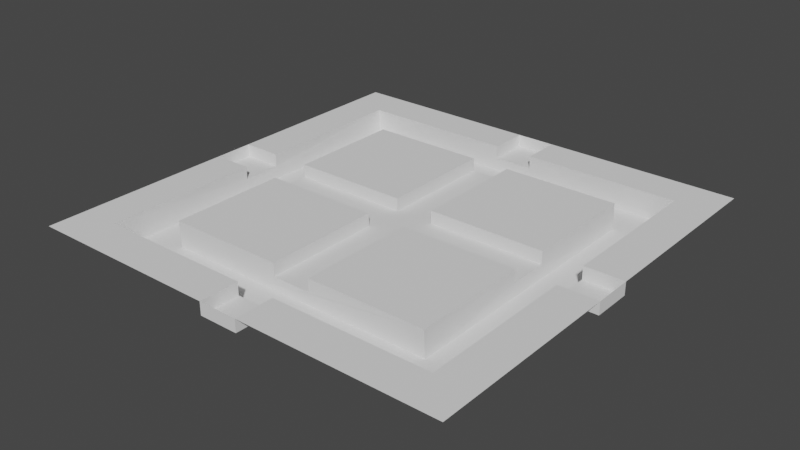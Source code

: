 # Source: Ceiling_3x3.blend  (saved by Blender 3.4.6; exported with 4.5.12 LTS)
import bpy
from mathutils import Matrix  # noqa: F401  (used for matrix-valued properties, if any)

bpy.ops.wm.read_factory_settings(use_empty=True)
scene = bpy.context.scene
scene.name = 'Scene'

# ---- collections
col_collection = bpy.data.collections.new('Collection'); scene.collection.children.link(col_collection)

# ---- world
world_world = bpy.data.worlds.new('World'); scene.world = world_world
world_world.use_nodes = True; world_world.node_tree.nodes.clear()
_N = world_world.node_tree.nodes; _L = world_world.node_tree.links
n0 = _N.new('ShaderNodeOutputWorld'); n0.name = 'World Output'; n0.location = (300, 300)
n1 = _N.new('ShaderNodeBackground'); n1.name = 'Background'; n1.location = (10, 300)
n1.inputs[0].default_value = (0.05088, 0.05088, 0.05088, 1.0)
_L.new(n1.outputs[0], n0.inputs[0])
n0.is_active_output = True
world_world.color = (0.05088, 0.05088, 0.05088)
world_world.use_sun_shadow = False
world_world.sun_shadow_jitter_overblur = 0.0

# ---- meshes
me_plane = bpy.data.meshes.new('Plane')
me_plane.from_pydata([(-1.5, -1.5, 0.0), (1.5, -1.5, 0.0), (-1.5, 1.5, 0.0), (1.5, 1.5, 0.0), (-1.5, 0.1364, 0.0), (-1.5, -0.1364, 0.0), (-0.1364, -1.5, 0.0), (0.1364, -1.5, 0.0), (1.5, -0.1364, 0.0), (1.5, 0.1364, 0.0), (0.1364, 1.5, 0.0), (-0.1364, 1.5, 0.0), (-1.227, -1.227, 0.0), (-0.1364, -1.227, 0.0), (0.1364, -1.227, 0.0), (1.227, -1.227, 0.0), (-0.9545, -0.9545, 0.0), (-0.4091, -0.9545, 0.0), (-0.1364, -0.9545, 0.0), (0.1364, -0.9545, 0.0), (0.9545, -0.9545, 0.0), (-0.9545, -0.6818, 0.0), (-1.227, -0.1364, 0.0), (-0.9545, -0.1364, 0.0), (-0.1364, -0.1364, 0.0), (0.1364, -0.1364, 0.0), (0.9545, -0.1364, 0.0), (1.227, -0.1364, 0.0), (-1.227, 0.1364, 0.0), (-0.9545, 0.1364, 0.0), (-0.1364, 0.1364, 0.0), (0.1364, 0.1364, 0.0), (0.9545, 0.1364, 0.0), (1.227, 0.1364, 0.0), (0.9545, 0.6818, 0.0), (-0.9545, 0.9545, 0.0), (-0.1364, 0.9545, 0.0), (0.1364, 0.9545, 0.0), (0.9545, 0.9545, 0.0), (-1.227, 1.227, 0.0), (-0.1364, 1.227, 0.0), (0.1364, 1.227, 0.0), (1.227, 1.227, 0.0), (-1.5, 0.1364, -0.08903), (-1.5, -0.1364, -0.08903), (-0.1364, -1.5, -0.08903), (0.1364, -1.5, -0.08903), (1.5, -0.1364, -0.08903), (1.5, 0.1364, -0.08903), (0.1364, 1.5, -0.08903), (-0.1364, 1.5, -0.08903), (-0.1364, -1.227, -0.08903), (0.1364, -1.227, -0.08903), (-0.1364, -0.9545, -0.08903), (0.1364, -0.9545, -0.08903), (1.227, -0.1364, -0.08903), (-1.227, -0.1364, -0.08903), (-0.9545, -0.1364, -0.08903), (-0.1364, -0.1364, -0.08903), (0.1364, -0.1364, -0.08903), (0.9545, -0.1364, -0.08903), (1.227, 0.1364, -0.08903), (-1.227, 0.1364, -0.08903), (-0.9545, 0.1364, -0.08903), (-0.1364, 0.1364, -0.08903), (0.1364, 0.1364, -0.08903), (0.9545, 0.1364, -0.08903), (-0.1364, 0.9545, -0.08903), (0.1364, 0.9545, -0.08903), (-0.1364, 1.227, -0.08903), (0.1364, 1.227, -0.08903), (0.9603, 0.6856, -0.1807), (-0.9488, -0.678, -0.1807), (-0.9488, -0.9507, -0.1807), (-1.222, -1.223, -0.1807), (1.233, -1.223, -0.1807), (-0.4034, -0.9507, -0.1807), (0.9603, -0.9507, -0.1807), (1.233, -0.9507, -0.1807), (-1.222, -0.4053, -0.1807), (-0.9488, -0.4053, -0.1807), (-0.9488, 0.1402, -0.1807), (-0.9488, 0.9584, -0.1807), (0.9603, 0.9584, -0.1807), (-1.222, 1.231, -0.1807), (1.233, 1.231, -0.1807)], [], [(14, 7, 46, 52), (24, 23, 57, 58), (6, 13, 51, 45), (19, 54, 59, 25), (29, 30, 64, 63), (10, 41, 70, 49), (37, 31, 65, 68), (40, 11, 50, 69), (4, 28, 62, 43), (42, 85, 84, 39, 40, 69, 70, 41), (33, 9, 48, 61), (64, 67, 68, 65, 66, 60, 59, 54, 53, 58, 57, 63), (19, 20, 77, 76, 17, 18, 53, 54), (25, 26, 20, 19), (7, 6, 45, 46), (33, 42, 41, 10, 3, 9), (55, 61, 48, 47), (45, 51, 52, 46), (44, 43, 62, 56), (2, 11, 40, 39, 28, 4), (18, 17, 16, 21, 23, 24), (37, 68, 67, 36, 35, 82, 83, 38), (20, 26, 60, 66, 32, 34, 71, 77), (30, 36, 67, 64), (18, 24, 58, 53), (15, 75, 78, 85, 42, 33, 61, 55, 27), (26, 25, 59, 60), (69, 50, 49, 70), (9, 8, 47, 48), (34, 38, 83, 71), (12, 13, 6, 0, 5, 22), (52, 51, 13, 12, 74, 75, 15, 14), (29, 63, 81), (16, 17, 76, 73), (5, 4, 43, 44), (8, 27, 55, 47), (31, 32, 66, 65), (22, 5, 44, 56), (11, 10, 49, 50), (35, 36, 30, 29), (37, 38, 34, 32, 31), (81, 82, 35, 29), (74, 79, 80, 72, 73, 76, 77, 78, 75), (56, 62, 28, 39, 84, 79, 74, 12, 22), (84, 85, 78, 77, 71, 83, 82, 81, 80, 79), (21, 16, 73, 72), (14, 15, 27, 8, 1, 7), (21, 72, 80, 81, 63, 57, 23)])
_uv = me_plane.uv_layers.new(name='UVMap')
_uv.uv.foreach_set('vector', [0.9875, 0.2557, 0.9875, 0.2994, 0.9662, 0.2994, 0.9662, 0.2557, 0.2581, 0.7023, 0.2581, 0.8333, 0.2367, 0.8333, 0.2367, 0.7023, 0.1028, 0.9711, 0.1028, 0.9274, 0.1242, 0.9274, 0.1242, 0.9711, 0.9846, 0.1435, 0.9632, 0.1435, 0.9632, 0.01245, 0.9846, 0.01245, 0.9462, 0.4116, 0.9462, 0.5426, 0.9248, 0.5426, 0.9248, 0.4116, 0.9875, 0.3243, 0.9875, 0.3679, 0.9662, 0.3679, 0.9662, 0.3243, 0.3961, 0.8489, 0.3961, 0.9799, 0.3747, 0.9799, 0.3747, 0.8489, 0.2583, 0.9274, 0.2583, 0.9711, 0.2369, 0.9711, 0.2369, 0.9274, 0.01245, 0.9711, 0.01245, 0.9274, 0.03383, 0.9274, 0.03383, 0.9711, 0.717, 0.6487, 0.6736, 0.6497, 0.6736, 0.2566, 0.717, 0.2557, 0.717, 0.4304, 0.6957, 0.4304, 0.6957, 0.4741, 0.717, 0.4741, 0.9471, 0.6112, 0.9471, 0.5675, 0.9685, 0.5675, 0.9685, 0.6112, 0.1668, 0.5539, 0.2595, 0.6465, 0.2286, 0.6774, 0.136, 0.5848, 0.04333, 0.6774, 0.01245, 0.6465, 0.1051, 0.5539, 0.01245, 0.4613, 0.04333, 0.4304, 0.136, 0.523, 0.2286, 0.4304, 0.2595, 0.4613, 0.8537, 0.499, 0.8537, 0.63, 0.8103, 0.6309, 0.8103, 0.4125, 0.8537, 0.4116, 0.8537, 0.4553, 0.8323, 0.4553, 0.8323, 0.499, 0.6736, 0.6746, 0.8046, 0.6746, 0.8046, 0.8056, 0.6736, 0.8056, 0.5863, 0.9424, 0.5863, 0.8987, 0.6077, 0.8987, 0.6077, 0.9424, 0.6051, 0.2308, 0.6051, 0.05612, 0.4304, 0.05612, 0.4304, 0.01245, 0.6487, 0.01245, 0.6487, 0.2308, 0.1684, 0.9025, 0.1684, 0.8588, 0.212, 0.8588, 0.212, 0.9025, 0.8786, 0.6112, 0.8786, 0.5675, 0.9222, 0.5675, 0.9222, 0.6112, 0.5426, 0.9418, 0.499, 0.9418, 0.499, 0.8981, 0.5426, 0.8981, 0.6736, 0.2308, 0.6736, 0.01245, 0.7173, 0.01245, 0.7173, 0.1871, 0.892, 0.1871, 0.892, 0.2308, 0.8103, 0.3867, 0.8103, 0.343, 0.8103, 0.2557, 0.8539, 0.2557, 0.9413, 0.2557, 0.9413, 0.3867, 0.873, 0.8065, 0.8516, 0.8065, 0.8516, 0.8502, 0.873, 0.8502, 0.873, 0.9812, 0.8296, 0.9802, 0.8296, 0.6746, 0.873, 0.6755, 0.9413, 0.6746, 0.9413, 0.8056, 0.9199, 0.8056, 0.9199, 0.8492, 0.9413, 0.8492, 0.9413, 0.9366, 0.8979, 0.9372, 0.8979, 0.6752, 0.2844, 0.9799, 0.2844, 0.8489, 0.3058, 0.8489, 0.3058, 0.9799, 0.7419, 0.9615, 0.7419, 0.8305, 0.7633, 0.8305, 0.7633, 0.9615, 0.3278, 0.824, 0.2844, 0.8234, 0.2844, 0.7797, 0.2844, 0.4304, 0.3278, 0.431, 0.3278, 0.6057, 0.3064, 0.6057, 0.3064, 0.6493, 0.3278, 0.6493, 0.8786, 0.5426, 0.8786, 0.4116, 0.8999, 0.4116, 0.8999, 0.5426, 0.4304, 0.9418, 0.4304, 0.8981, 0.4741, 0.8981, 0.4741, 0.9418, 0.695, 0.9436, 0.695, 0.9873, 0.6736, 0.9873, 0.6736, 0.9436, 0.1242, 0.8582, 0.1242, 0.9019, 0.08076, 0.9025, 0.08076, 0.8588, 0.4741, 0.4304, 0.6487, 0.4304, 0.6487, 0.4741, 0.4304, 0.4741, 0.4304, 0.2557, 0.4741, 0.2557, 0.764, 0.4313, 0.764, 0.475, 0.7854, 0.475, 0.7854, 0.6497, 0.7419, 0.6487, 0.7419, 0.2557, 0.7854, 0.2566, 0.7854, 0.4313, 0.7882, 0.8305, 0.7887, 0.8518, 0.7882, 0.8739, 0.717, 0.8305, 0.717, 0.9178, 0.6736, 0.9187, 0.6736, 0.8314, 0.9632, 0.2308, 0.9632, 0.1871, 0.9846, 0.1871, 0.9846, 0.2308, 0.9169, 0.2308, 0.9169, 0.1871, 0.9383, 0.1871, 0.9383, 0.2308, 0.9169, 0.1435, 0.9169, 0.01245, 0.9383, 0.01245, 0.9383, 0.1435, 0.2583, 0.8588, 0.2583, 0.9025, 0.2369, 0.9025, 0.2369, 0.8588, 0.1684, 0.9711, 0.1684, 0.9274, 0.1897, 0.9274, 0.1897, 0.9711, 0.01245, 0.8333, 0.01245, 0.7023, 0.1435, 0.7023, 0.1435, 0.8333, 0.4304, 0.7422, 0.5614, 0.7422, 0.5614, 0.7859, 0.5614, 0.8732, 0.4304, 0.8732, 0.1684, 0.8333, 0.1684, 0.7023, 0.2118, 0.7029, 0.2118, 0.8339, 0.01245, 0.4055, 0.01245, 0.2745, 0.05612, 0.2745, 0.05612, 0.3181, 0.05612, 0.3618, 0.1435, 0.3618, 0.3618, 0.3618, 0.4055, 0.3618, 0.4055, 0.4055, 0.3747, 0.6051, 0.3747, 0.6487, 0.3961, 0.6487, 0.3961, 0.8234, 0.3527, 0.824, 0.3527, 0.562, 0.3527, 0.431, 0.3961, 0.4304, 0.3961, 0.6051, 0.01245, 0.01245, 0.4055, 0.01245, 0.4055, 0.3618, 0.3618, 0.3618, 0.3618, 0.09979, 0.3618, 0.05612, 0.05612, 0.05612, 0.05612, 0.1871, 0.05612, 0.2745, 0.01245, 0.2745, 0.05586, 0.8588, 0.05586, 0.9025, 0.01245, 0.9019, 0.01245, 0.8582, 0.4304, 0.6736, 0.6051, 0.6736, 0.6051, 0.499, 0.6487, 0.499, 0.6487, 0.7173, 0.4304, 0.7173, 0.6297, 0.8738, 0.5863, 0.8732, 0.5863, 0.8296, 0.5863, 0.7422, 0.6083, 0.7428, 0.6083, 0.7865, 0.6297, 0.7865])
me_plane.update()

# ---- objects
ob_plane = bpy.data.objects.new('Plane', me_plane)

# ---- transforms, parenting, visibility, modifiers, constraints
ob_plane.location = (0.0, 0.0, 0.0)

# ---- collection membership
col_collection.objects.link(ob_plane)

# ---- scene / render settings (as saved in the file)
scene.frame_start = 1; scene.frame_end = 250; scene.frame_set(1)
scene.render.engine = 'BLENDER_EEVEE_NEXT'
scene.cycles.sampling_pattern = 'TABULATED_SOBOL'
scene.cycles.use_light_tree = False
scene.view_settings.view_transform = 'Filmic'
bpy.context.view_layer.update()

# ---- added for rendering (the .blend has no active camera and no usable light): camera, sun
cam_auto = bpy.data.cameras.new('AutoCamera')
cam_auto.lens = 50.0
cam_auto.sensor_width = 36.0
cam_auto.clip_end = 1000.0
ob_auto_camera = bpy.data.objects.new('AutoCamera', cam_auto)
scene.collection.objects.link(ob_auto_camera)
ob_auto_camera.location = (3.92895, -4.71475, 3.05281)
ob_auto_camera.rotation_euler = (1.09748, -7.21219e-08, 0.694738)
scene.camera = ob_auto_camera
light_auto_sun = bpy.data.lights.new('AutoSun', 'SUN')
light_auto_sun.energy = 3.0
light_auto_sun.angle = 0.0523599
ob_auto_sun = bpy.data.objects.new('AutoSun', light_auto_sun)
scene.collection.objects.link(ob_auto_sun)
ob_auto_sun.rotation_euler = (0.872665, 0.174533, 0.523599)
bpy.context.view_layer.update()
